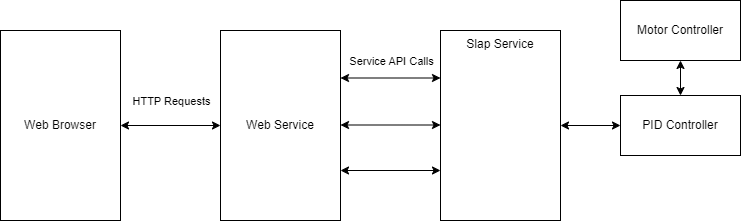

The diagram above was exported from draw.io. Its source (the exported page's mxGraphModel, read from the mxfile embedded in the PNG):
<mxGraphModel dx="1017" dy="569" grid="1" gridSize="10" guides="1" tooltips="1" connect="1" arrows="1" fold="1" page="1" pageScale="1" pageWidth="850" pageHeight="1100" math="0" shadow="0">
  <root>
    <mxCell id="0" />
    <mxCell id="1" parent="0" />
    <mxCell id="2" value="Slap Service" style="rounded=0;whiteSpace=wrap;html=1;verticalAlign=top;" vertex="1" parent="1">
      <mxGeometry x="460" y="100" width="120" height="190" as="geometry" />
    </mxCell>
    <mxCell id="3" value="Web Service" style="rounded=0;whiteSpace=wrap;html=1;" vertex="1" parent="1">
      <mxGeometry x="240" y="100" width="120" height="190" as="geometry" />
    </mxCell>
    <mxCell id="4" value="PID Controller" style="rounded=0;whiteSpace=wrap;html=1;" vertex="1" parent="1">
      <mxGeometry x="640" y="165" width="120" height="60" as="geometry" />
    </mxCell>
    <mxCell id="5" value="Motor Controller" style="rounded=0;whiteSpace=wrap;html=1;" vertex="1" parent="1">
      <mxGeometry x="640" y="70" width="120" height="60" as="geometry" />
    </mxCell>
    <mxCell id="6" value="Web Browser" style="rounded=0;whiteSpace=wrap;html=1;" vertex="1" parent="1">
      <mxGeometry x="20" y="100" width="120" height="190" as="geometry" />
    </mxCell>
    <mxCell id="7" value="" style="endArrow=classic;startArrow=classic;html=1;exitX=1;exitY=0.5;exitDx=0;exitDy=0;entryX=0;entryY=0.5;entryDx=0;entryDy=0;" edge="1" parent="1" source="6" target="3">
      <mxGeometry width="50" height="50" relative="1" as="geometry">
        <mxPoint x="400" y="320" as="sourcePoint" />
        <mxPoint x="240" y="150" as="targetPoint" />
      </mxGeometry>
    </mxCell>
    <mxCell id="8" value="HTTP Requests" style="edgeLabel;html=1;align=center;verticalAlign=middle;resizable=0;points=[];" vertex="1" connectable="0" parent="7">
      <mxGeometry x="0.2" y="-5" relative="1" as="geometry">
        <mxPoint x="-10" y="-30" as="offset" />
      </mxGeometry>
    </mxCell>
    <mxCell id="9" value="" style="endArrow=classic;startArrow=classic;html=1;exitX=1;exitY=0.25;exitDx=0;exitDy=0;entryX=0;entryY=0.25;entryDx=0;entryDy=0;" edge="1" parent="1" source="3" target="2">
      <mxGeometry width="50" height="50" relative="1" as="geometry">
        <mxPoint x="400" y="320" as="sourcePoint" />
        <mxPoint x="450" y="270" as="targetPoint" />
      </mxGeometry>
    </mxCell>
    <mxCell id="12" value="Service API Calls" style="edgeLabel;html=1;align=center;verticalAlign=middle;resizable=0;points=[];" vertex="1" connectable="0" parent="9">
      <mxGeometry x="0.32" y="4" relative="1" as="geometry">
        <mxPoint x="-16" y="-13" as="offset" />
      </mxGeometry>
    </mxCell>
    <mxCell id="10" value="" style="endArrow=classic;startArrow=classic;html=1;exitX=1;exitY=0.25;exitDx=0;exitDy=0;entryX=0;entryY=0.25;entryDx=0;entryDy=0;" edge="1" parent="1">
      <mxGeometry width="50" height="50" relative="1" as="geometry">
        <mxPoint x="360" y="194.5" as="sourcePoint" />
        <mxPoint x="460" y="194.5" as="targetPoint" />
      </mxGeometry>
    </mxCell>
    <mxCell id="11" value="" style="endArrow=classic;startArrow=classic;html=1;exitX=1;exitY=0.25;exitDx=0;exitDy=0;entryX=0;entryY=0.25;entryDx=0;entryDy=0;" edge="1" parent="1">
      <mxGeometry width="50" height="50" relative="1" as="geometry">
        <mxPoint x="360" y="240" as="sourcePoint" />
        <mxPoint x="460" y="240" as="targetPoint" />
      </mxGeometry>
    </mxCell>
    <mxCell id="14" value="" style="endArrow=classic;startArrow=classic;html=1;exitX=1;exitY=0.5;exitDx=0;exitDy=0;entryX=0;entryY=0.5;entryDx=0;entryDy=0;" edge="1" parent="1" source="2" target="4">
      <mxGeometry width="50" height="50" relative="1" as="geometry">
        <mxPoint x="580" y="280" as="sourcePoint" />
        <mxPoint x="680" y="280" as="targetPoint" />
      </mxGeometry>
    </mxCell>
    <mxCell id="16" value="" style="endArrow=classic;startArrow=classic;html=1;exitX=0.5;exitY=0;exitDx=0;exitDy=0;entryX=0.5;entryY=1;entryDx=0;entryDy=0;" edge="1" parent="1" source="4" target="5">
      <mxGeometry width="50" height="50" relative="1" as="geometry">
        <mxPoint x="400" y="320" as="sourcePoint" />
        <mxPoint x="450" y="270" as="targetPoint" />
      </mxGeometry>
    </mxCell>
  </root>
</mxGraphModel>